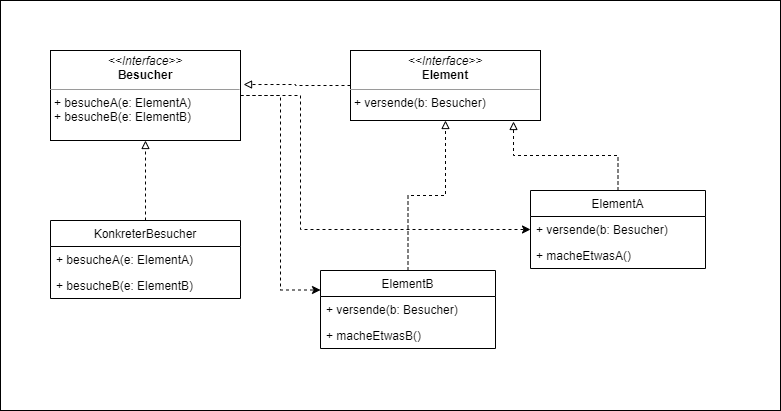

The diagram above was exported from draw.io. Its source (the exported page's mxGraphModel, read from the mxfile embedded in the PNG):
<mxGraphModel dx="1147" dy="636" grid="1" gridSize="10" guides="1" tooltips="1" connect="1" arrows="1" fold="1" page="1" pageScale="1" pageWidth="827" pageHeight="1169" math="0" shadow="0">
  <root>
    <mxCell id="0" />
    <mxCell id="1" parent="0" />
    <mxCell id="dqI-bodlCwnyN3ObQ7FN-20" value="" style="rounded=0;whiteSpace=wrap;html=1;" vertex="1" parent="1">
      <mxGeometry x="80" y="40" width="780" height="410" as="geometry" />
    </mxCell>
    <mxCell id="dqI-bodlCwnyN3ObQ7FN-8" style="edgeStyle=orthogonalEdgeStyle;rounded=0;orthogonalLoop=1;jettySize=auto;html=1;entryX=1.016;entryY=0.378;entryDx=0;entryDy=0;entryPerimeter=0;endArrow=block;endFill=0;dashed=1;" edge="1" parent="1" source="dqI-bodlCwnyN3ObQ7FN-1" target="dqI-bodlCwnyN3ObQ7FN-2">
      <mxGeometry relative="1" as="geometry" />
    </mxCell>
    <mxCell id="dqI-bodlCwnyN3ObQ7FN-1" value="&lt;p style=&quot;margin: 0px ; margin-top: 4px ; text-align: center&quot;&gt;&lt;i&gt;&amp;lt;&amp;lt;Interface&amp;gt;&amp;gt;&lt;/i&gt;&lt;br&gt;&lt;b&gt;Element&lt;/b&gt;&lt;/p&gt;&lt;hr size=&quot;1&quot;&gt;&lt;p style=&quot;margin: 0px ; margin-left: 4px&quot;&gt;+ versende(b: Besucher)&lt;/p&gt;" style="verticalAlign=top;align=left;overflow=fill;fontSize=12;fontFamily=Helvetica;html=1;" vertex="1" parent="1">
      <mxGeometry x="430" y="90" width="190" height="70" as="geometry" />
    </mxCell>
    <mxCell id="dqI-bodlCwnyN3ObQ7FN-18" style="edgeStyle=orthogonalEdgeStyle;rounded=0;orthogonalLoop=1;jettySize=auto;html=1;entryX=0;entryY=0.25;entryDx=0;entryDy=0;dashed=1;endArrow=classic;endFill=1;" edge="1" parent="1" source="dqI-bodlCwnyN3ObQ7FN-2" target="dqI-bodlCwnyN3ObQ7FN-14">
      <mxGeometry relative="1" as="geometry" />
    </mxCell>
    <mxCell id="dqI-bodlCwnyN3ObQ7FN-19" style="edgeStyle=orthogonalEdgeStyle;rounded=0;orthogonalLoop=1;jettySize=auto;html=1;dashed=1;endArrow=classic;endFill=1;" edge="1" parent="1" source="dqI-bodlCwnyN3ObQ7FN-2" target="dqI-bodlCwnyN3ObQ7FN-11">
      <mxGeometry relative="1" as="geometry">
        <Array as="points">
          <mxPoint x="380" y="135" />
          <mxPoint x="380" y="269" />
        </Array>
      </mxGeometry>
    </mxCell>
    <mxCell id="dqI-bodlCwnyN3ObQ7FN-2" value="&lt;p style=&quot;margin: 0px ; margin-top: 4px ; text-align: center&quot;&gt;&lt;i&gt;&amp;lt;&amp;lt;Interface&amp;gt;&amp;gt;&lt;/i&gt;&lt;br&gt;&lt;b&gt;Besucher&lt;/b&gt;&lt;/p&gt;&lt;hr size=&quot;1&quot;&gt;&lt;p style=&quot;margin: 0px ; margin-left: 4px&quot;&gt;&lt;/p&gt;&lt;p style=&quot;margin: 0px ; margin-left: 4px&quot;&gt;+ besucheA(e: ElementA)&lt;br&gt;+ besucheB(e: ElementB)&lt;br&gt;&lt;/p&gt;" style="verticalAlign=top;align=left;overflow=fill;fontSize=12;fontFamily=Helvetica;html=1;" vertex="1" parent="1">
      <mxGeometry x="130" y="90" width="190" height="90" as="geometry" />
    </mxCell>
    <mxCell id="dqI-bodlCwnyN3ObQ7FN-7" style="edgeStyle=orthogonalEdgeStyle;rounded=0;orthogonalLoop=1;jettySize=auto;html=1;entryX=0.5;entryY=1;entryDx=0;entryDy=0;endArrow=block;endFill=0;dashed=1;" edge="1" parent="1" source="dqI-bodlCwnyN3ObQ7FN-3" target="dqI-bodlCwnyN3ObQ7FN-2">
      <mxGeometry relative="1" as="geometry" />
    </mxCell>
    <mxCell id="dqI-bodlCwnyN3ObQ7FN-3" value="KonkreterBesucher" style="swimlane;fontStyle=0;childLayout=stackLayout;horizontal=1;startSize=26;fillColor=none;horizontalStack=0;resizeParent=1;resizeParentMax=0;resizeLast=0;collapsible=1;marginBottom=0;" vertex="1" parent="1">
      <mxGeometry x="130" y="260" width="190" height="78" as="geometry" />
    </mxCell>
    <mxCell id="dqI-bodlCwnyN3ObQ7FN-4" value="+ besucheA(e: ElementA)" style="text;strokeColor=none;fillColor=none;align=left;verticalAlign=top;spacingLeft=4;spacingRight=4;overflow=hidden;rotatable=0;points=[[0,0.5],[1,0.5]];portConstraint=eastwest;" vertex="1" parent="dqI-bodlCwnyN3ObQ7FN-3">
      <mxGeometry y="26" width="190" height="26" as="geometry" />
    </mxCell>
    <mxCell id="dqI-bodlCwnyN3ObQ7FN-5" value="+ besucheB(e: ElementB)" style="text;strokeColor=none;fillColor=none;align=left;verticalAlign=top;spacingLeft=4;spacingRight=4;overflow=hidden;rotatable=0;points=[[0,0.5],[1,0.5]];portConstraint=eastwest;" vertex="1" parent="dqI-bodlCwnyN3ObQ7FN-3">
      <mxGeometry y="52" width="190" height="26" as="geometry" />
    </mxCell>
    <mxCell id="dqI-bodlCwnyN3ObQ7FN-13" style="edgeStyle=orthogonalEdgeStyle;rounded=0;orthogonalLoop=1;jettySize=auto;html=1;entryX=0.858;entryY=1.014;entryDx=0;entryDy=0;entryPerimeter=0;dashed=1;endArrow=block;endFill=0;" edge="1" parent="1" source="dqI-bodlCwnyN3ObQ7FN-9" target="dqI-bodlCwnyN3ObQ7FN-1">
      <mxGeometry relative="1" as="geometry" />
    </mxCell>
    <mxCell id="dqI-bodlCwnyN3ObQ7FN-9" value="ElementA" style="swimlane;fontStyle=0;childLayout=stackLayout;horizontal=1;startSize=26;fillColor=none;horizontalStack=0;resizeParent=1;resizeParentMax=0;resizeLast=0;collapsible=1;marginBottom=0;" vertex="1" parent="1">
      <mxGeometry x="610" y="230" width="175" height="78" as="geometry" />
    </mxCell>
    <mxCell id="dqI-bodlCwnyN3ObQ7FN-11" value="+ versende(b: Besucher)" style="text;strokeColor=none;fillColor=none;align=left;verticalAlign=top;spacingLeft=4;spacingRight=4;overflow=hidden;rotatable=0;points=[[0,0.5],[1,0.5]];portConstraint=eastwest;" vertex="1" parent="dqI-bodlCwnyN3ObQ7FN-9">
      <mxGeometry y="26" width="175" height="26" as="geometry" />
    </mxCell>
    <mxCell id="dqI-bodlCwnyN3ObQ7FN-12" value="+ macheEtwasA()" style="text;strokeColor=none;fillColor=none;align=left;verticalAlign=top;spacingLeft=4;spacingRight=4;overflow=hidden;rotatable=0;points=[[0,0.5],[1,0.5]];portConstraint=eastwest;" vertex="1" parent="dqI-bodlCwnyN3ObQ7FN-9">
      <mxGeometry y="52" width="175" height="26" as="geometry" />
    </mxCell>
    <mxCell id="dqI-bodlCwnyN3ObQ7FN-17" style="edgeStyle=orthogonalEdgeStyle;rounded=0;orthogonalLoop=1;jettySize=auto;html=1;dashed=1;endArrow=block;endFill=0;" edge="1" parent="1" source="dqI-bodlCwnyN3ObQ7FN-14" target="dqI-bodlCwnyN3ObQ7FN-1">
      <mxGeometry relative="1" as="geometry" />
    </mxCell>
    <mxCell id="dqI-bodlCwnyN3ObQ7FN-14" value="ElementB" style="swimlane;fontStyle=0;childLayout=stackLayout;horizontal=1;startSize=26;fillColor=none;horizontalStack=0;resizeParent=1;resizeParentMax=0;resizeLast=0;collapsible=1;marginBottom=0;" vertex="1" parent="1">
      <mxGeometry x="400" y="310" width="175" height="78" as="geometry" />
    </mxCell>
    <mxCell id="dqI-bodlCwnyN3ObQ7FN-15" value="+ versende(b: Besucher)" style="text;strokeColor=none;fillColor=none;align=left;verticalAlign=top;spacingLeft=4;spacingRight=4;overflow=hidden;rotatable=0;points=[[0,0.5],[1,0.5]];portConstraint=eastwest;" vertex="1" parent="dqI-bodlCwnyN3ObQ7FN-14">
      <mxGeometry y="26" width="175" height="26" as="geometry" />
    </mxCell>
    <mxCell id="dqI-bodlCwnyN3ObQ7FN-16" value="+ macheEtwasB()" style="text;strokeColor=none;fillColor=none;align=left;verticalAlign=top;spacingLeft=4;spacingRight=4;overflow=hidden;rotatable=0;points=[[0,0.5],[1,0.5]];portConstraint=eastwest;" vertex="1" parent="dqI-bodlCwnyN3ObQ7FN-14">
      <mxGeometry y="52" width="175" height="26" as="geometry" />
    </mxCell>
  </root>
</mxGraphModel>